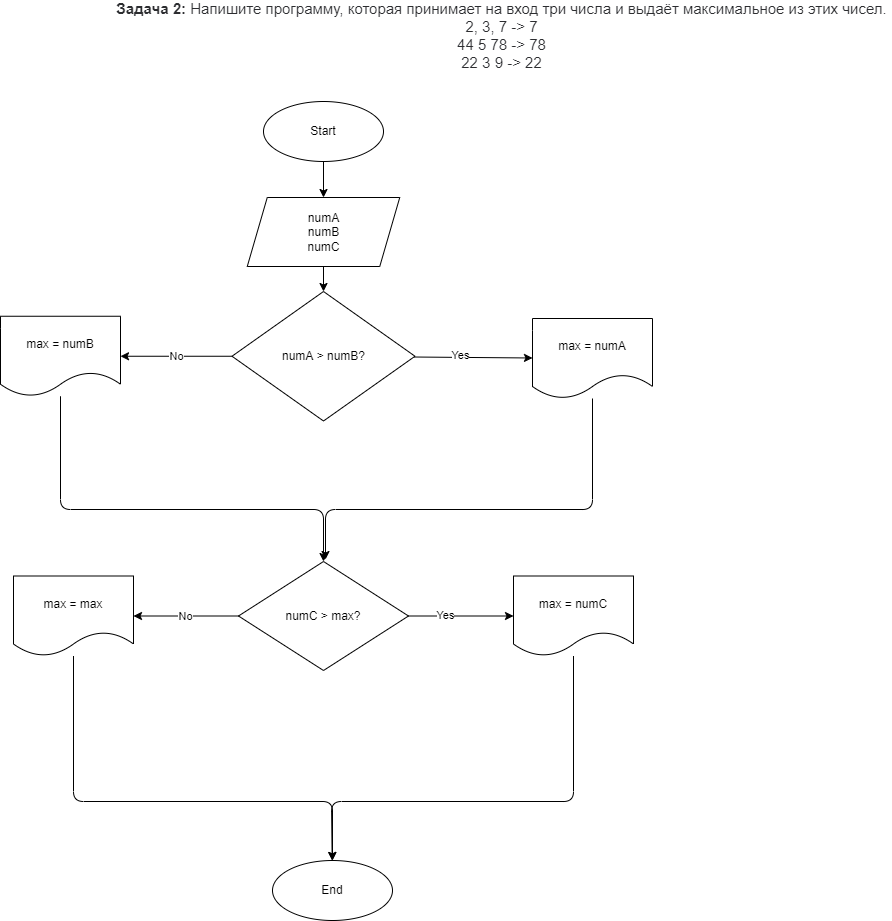

The diagram above was exported from draw.io. Its source (the exported page's mxGraphModel, read from the mxfile embedded in the PNG):
<mxGraphModel dx="957" dy="503" grid="0" gridSize="10" guides="1" tooltips="1" connect="1" arrows="1" fold="1" page="0" pageScale="1" pageWidth="850" pageHeight="1100" math="0" shadow="0">
  <root>
    <mxCell id="0" />
    <mxCell id="1" parent="0" />
    <mxCell id="6" value="" style="edgeStyle=none;html=1;" edge="1" parent="1" source="3" target="5">
      <mxGeometry relative="1" as="geometry" />
    </mxCell>
    <mxCell id="3" value="Start" style="ellipse;whiteSpace=wrap;html=1;" vertex="1" parent="1">
      <mxGeometry x="341" y="-93" width="120" height="60" as="geometry" />
    </mxCell>
    <mxCell id="4" value="&lt;p style=&quot;box-sizing: border-box ; margin: 0px ; color: rgb(44 , 45 , 48) ; font-family: &amp;#34;roboto&amp;#34; , &amp;#34;san francisco&amp;#34; , &amp;#34;helvetica neue&amp;#34; , &amp;#34;helvetica&amp;#34; , &amp;#34;arial&amp;#34; ; font-size: 15px ; background-color: rgb(255 , 255 , 255)&quot;&gt;&lt;span style=&quot;box-sizing: border-box ; font-weight: 700&quot;&gt;Задача 2:&lt;/span&gt;&amp;nbsp;Напишите программу, которая принимает на вход три числа и выдаёт максимальное из этих чисел.&lt;/p&gt;&lt;p style=&quot;box-sizing: border-box ; margin: 0px ; color: rgb(44 , 45 , 48) ; font-family: &amp;#34;roboto&amp;#34; , &amp;#34;san francisco&amp;#34; , &amp;#34;helvetica neue&amp;#34; , &amp;#34;helvetica&amp;#34; , &amp;#34;arial&amp;#34; ; font-size: 15px ; background-color: rgb(255 , 255 , 255)&quot;&gt;2, 3, 7 -&amp;gt; 7&lt;br style=&quot;box-sizing: border-box&quot;&gt;44 5 78 -&amp;gt; 78&lt;br style=&quot;box-sizing: border-box&quot;&gt;22 3 9 -&amp;gt; 22&lt;/p&gt;&lt;div&gt;&lt;br&gt;&lt;/div&gt;" style="text;html=1;align=center;verticalAlign=middle;resizable=0;points=[];autosize=1;strokeColor=none;fillColor=none;" vertex="1" parent="1">
      <mxGeometry x="189" y="-188" width="780" height="74" as="geometry" />
    </mxCell>
    <mxCell id="8" value="" style="edgeStyle=none;html=1;" edge="1" parent="1" source="5" target="7">
      <mxGeometry relative="1" as="geometry" />
    </mxCell>
    <mxCell id="5" value="numA&lt;br&gt;numB&lt;br&gt;numC" style="shape=parallelogram;perimeter=parallelogramPerimeter;whiteSpace=wrap;html=1;fixedSize=1;" vertex="1" parent="1">
      <mxGeometry x="324.75" y="3" width="152.5" height="69" as="geometry" />
    </mxCell>
    <mxCell id="10" value="" style="edgeStyle=none;html=1;" edge="1" parent="1" source="7" target="9">
      <mxGeometry relative="1" as="geometry" />
    </mxCell>
    <mxCell id="11" value="Yes" style="edgeLabel;html=1;align=center;verticalAlign=middle;resizable=0;points=[];" vertex="1" connectable="0" parent="10">
      <mxGeometry x="-0.2197" y="2" relative="1" as="geometry">
        <mxPoint as="offset" />
      </mxGeometry>
    </mxCell>
    <mxCell id="13" value="No" style="edgeStyle=none;html=1;" edge="1" parent="1" source="7" target="12">
      <mxGeometry relative="1" as="geometry" />
    </mxCell>
    <mxCell id="7" value="numA &amp;gt; numB?" style="rhombus;whiteSpace=wrap;html=1;" vertex="1" parent="1">
      <mxGeometry x="309.5" y="97" width="183" height="129.5" as="geometry" />
    </mxCell>
    <mxCell id="16" style="edgeStyle=none;html=1;" edge="1" parent="1" source="9">
      <mxGeometry relative="1" as="geometry">
        <mxPoint x="403" y="365" as="targetPoint" />
        <Array as="points">
          <mxPoint x="670" y="315" />
          <mxPoint x="403" y="315" />
        </Array>
      </mxGeometry>
    </mxCell>
    <mxCell id="9" value="max = numA" style="shape=document;whiteSpace=wrap;html=1;boundedLbl=1;" vertex="1" parent="1">
      <mxGeometry x="610" y="124" width="120" height="80" as="geometry" />
    </mxCell>
    <mxCell id="15" value="" style="edgeStyle=none;html=1;entryX=0.5;entryY=0;entryDx=0;entryDy=0;" edge="1" parent="1" source="12" target="14">
      <mxGeometry relative="1" as="geometry">
        <mxPoint x="399" y="315" as="targetPoint" />
        <Array as="points">
          <mxPoint x="138" y="315" />
          <mxPoint x="401" y="315" />
        </Array>
      </mxGeometry>
    </mxCell>
    <mxCell id="12" value="max = numB" style="shape=document;whiteSpace=wrap;html=1;boundedLbl=1;" vertex="1" parent="1">
      <mxGeometry x="78" y="121.75" width="120" height="80" as="geometry" />
    </mxCell>
    <mxCell id="19" value="" style="edgeStyle=none;html=1;" edge="1" parent="1" source="14" target="18">
      <mxGeometry relative="1" as="geometry" />
    </mxCell>
    <mxCell id="20" value="Yes" style="edgeLabel;html=1;align=center;verticalAlign=middle;resizable=0;points=[];" vertex="1" connectable="0" parent="19">
      <mxGeometry x="-0.3079" y="1" relative="1" as="geometry">
        <mxPoint as="offset" />
      </mxGeometry>
    </mxCell>
    <mxCell id="22" value="No" style="edgeStyle=none;html=1;" edge="1" parent="1" source="14" target="21">
      <mxGeometry relative="1" as="geometry" />
    </mxCell>
    <mxCell id="14" value="numC &amp;gt; max?" style="rhombus;whiteSpace=wrap;html=1;" vertex="1" parent="1">
      <mxGeometry x="316" y="367" width="170" height="109" as="geometry" />
    </mxCell>
    <mxCell id="28" value="" style="edgeStyle=none;html=1;" edge="1" parent="1" source="18" target="27">
      <mxGeometry relative="1" as="geometry">
        <Array as="points">
          <mxPoint x="651" y="607" />
          <mxPoint x="409" y="607" />
        </Array>
      </mxGeometry>
    </mxCell>
    <mxCell id="18" value="max = numC" style="shape=document;whiteSpace=wrap;html=1;boundedLbl=1;" vertex="1" parent="1">
      <mxGeometry x="591" y="381.5" width="120" height="80" as="geometry" />
    </mxCell>
    <mxCell id="23" style="edgeStyle=none;html=1;entryX=0.5;entryY=0;entryDx=0;entryDy=0;" edge="1" parent="1" source="21" target="27">
      <mxGeometry relative="1" as="geometry">
        <mxPoint x="412" y="607" as="targetPoint" />
        <Array as="points">
          <mxPoint x="151" y="607" />
          <mxPoint x="410" y="607" />
        </Array>
      </mxGeometry>
    </mxCell>
    <mxCell id="21" value="max = max" style="shape=document;whiteSpace=wrap;html=1;boundedLbl=1;" vertex="1" parent="1">
      <mxGeometry x="91" y="381.5" width="120" height="80" as="geometry" />
    </mxCell>
    <mxCell id="27" value="End" style="ellipse;whiteSpace=wrap;html=1;" vertex="1" parent="1">
      <mxGeometry x="350" y="666" width="120" height="60" as="geometry" />
    </mxCell>
  </root>
</mxGraphModel>